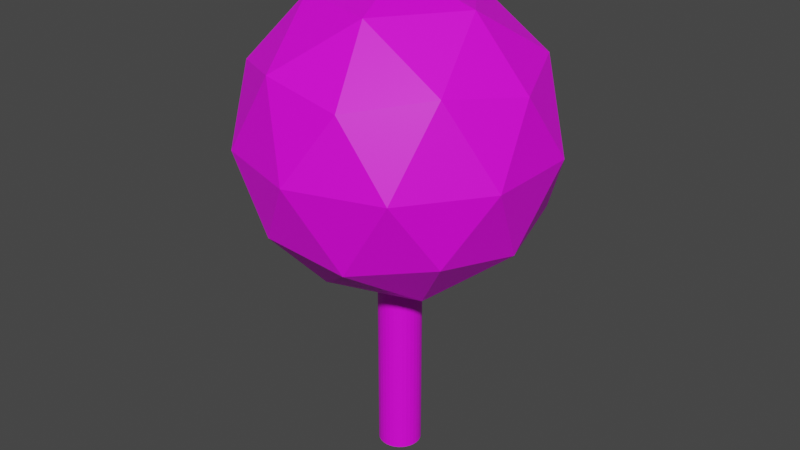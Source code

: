 # Source: tree1.blend  (saved by Blender 2.92.15; exported with 4.5.12 LTS)
import bpy
from mathutils import Matrix  # noqa: F401  (used for matrix-valued properties, if any)

bpy.ops.wm.read_factory_settings(use_empty=True)
scene = bpy.context.scene
scene.name = 'Scene'

# ---- collections
col_collection = bpy.data.collections.new('Collection'); scene.collection.children.link(col_collection)

# ---- images (referenced by path relative to the original .blend; pixels are not part of the script)
import os
ASSET_DIR = os.environ.get("B2B_ASSET_DIR", "")  # directory of the original .blend (textures are referenced by path, not embedded)
HERE = os.path.dirname(os.path.abspath(__file__))  # packed textures are extracted next to this script under _unpacked/

def load_image(name, relpath, width, height, colorspace="sRGB"):
    """Load a texture the original file referenced (path relative to the .blend, or extracted next to this script)."""
    p = next((c for c in (os.path.join(HERE, relpath), os.path.join(ASSET_DIR, relpath)) if relpath and os.path.exists(c)), "")
    if p:
        img = bpy.data.images.load(p, check_existing=True)
        img.name = name
    else:  # same state as the original file: an image datablock whose file is absent (Cycles renders it pink)
        img = bpy.data.images.new(name, width, height)
        img.source = "FILE"
        img.filepath = "//" + (relpath or name)
    img.colorspace_settings.name = colorspace
    return img
img_tree1_png = load_image('tree1.png', 'tree1.png', 1024, 1024, 'sRGB')

# ---- materials (node trees are filled in below, after node groups)
mat_material_001 = bpy.data.materials.new('Material.001')
mat_material_001.use_transparent_shadow = False

# ---- material node trees
mat_material_001.use_nodes = True; mat_material_001.node_tree.nodes.clear()
_N = mat_material_001.node_tree.nodes; _L = mat_material_001.node_tree.links
n0 = _N.new('ShaderNodeBsdfPrincipled'); n0.name = 'Principled BSDF'; n0.location = (10, 300)
n0.distribution = 'GGX'
n0.subsurface_method = 'BURLEY'
n0.inputs[3].default_value = 1.45
n0.inputs[27].default_value = (0.0, 0.0, 0.0, 1.0)
n0.inputs[28].default_value = 1.0
n1 = _N.new('ShaderNodeOutputMaterial'); n1.name = 'Material Output'; n1.location = (300, 300)
n2 = _N.new('ShaderNodeTexImage'); n2.name = 'Image Texture'; n2.location = (-342, 315)
n2.image = img_tree1_png
_L.new(n0.outputs[0], n1.inputs[0])
_L.new(n2.outputs[0], n0.inputs[0])
n1.is_active_output = True

# ---- world
world_world = bpy.data.worlds.new('World'); scene.world = world_world
world_world.use_nodes = True; world_world.node_tree.nodes.clear()
_N = world_world.node_tree.nodes; _L = world_world.node_tree.links
n0 = _N.new('ShaderNodeOutputWorld'); n0.name = 'World Output'; n0.location = (300, 300)
n1 = _N.new('ShaderNodeBackground'); n1.name = 'Background'; n1.location = (10, 300)
n1.inputs[0].default_value = (0.05088, 0.05088, 0.05088, 1.0)
_L.new(n1.outputs[0], n0.inputs[0])
n0.is_active_output = True
world_world.color = (0.05088, 0.05088, 0.05088)
world_world.use_sun_shadow = False
world_world.sun_shadow_jitter_overblur = 0.0

# ---- meshes
me_circle = bpy.data.meshes.new('Circle')
me_circle.from_pydata([(0.0, 1.0, 0.0), (-0.1951, 0.9808, 0.0), (-0.3827, 0.9239, 0.0), (-0.5556, 0.8315, 0.0), (-0.7071, 0.7071, 0.0), (-0.8315, 0.5556, 0.0), (-0.9239, 0.3827, 0.0), (-0.9808, 0.1951, 0.0), (-1.0, 7.55e-08, 0.0), (-0.9808, -0.1951, 0.0), (-0.9239, -0.3827, 0.0), (-0.8315, -0.5556, 0.0), (-0.7071, -0.7071, 0.0), (-0.5556, -0.8315, 0.0), (-0.3827, -0.9239, 0.0), (-0.1951, -0.9808, 0.0), (3.258e-07, -1.0, 0.0), (0.1951, -0.9808, 0.0), (0.3827, -0.9239, 0.0), (0.5556, -0.8315, 0.0), (0.7071, -0.7071, 0.0), (0.8315, -0.5556, 0.0), (0.9239, -0.3827, 0.0), (0.9808, -0.1951, 0.0), (1.0, 9.656e-07, 0.0), (0.9808, 0.1951, 0.0), (0.9239, 0.3827, 0.0), (0.8315, 0.5556, 0.0), (0.7071, 0.7071, 0.0), (0.5556, 0.8315, 0.0), (0.3827, 0.9239, 0.0), (0.1951, 0.9808, 0.0), (0.0, 1.0, 0.0), (-0.1951, 0.9808, 0.0), (-0.3827, 0.9239, 0.0), (-0.5556, 0.8315, 0.0), (-0.7071, 0.7071, 0.0), (-0.8315, 0.5556, 0.0), (-0.9239, 0.3827, 0.0), (-0.9808, 0.1951, 0.0), (-1.0, 7.55e-08, 0.0), (-0.9808, -0.1951, 0.0), (-0.9239, -0.3827, 0.0), (-0.8315, -0.5556, 0.0), (-0.7071, -0.7071, 0.0), (-0.5556, -0.8315, 0.0), (-0.3827, -0.9239, 0.0), (-0.1951, -0.9808, 0.0), (3.258e-07, -1.0, 0.0), (0.1951, -0.9808, 0.0), (0.3827, -0.9239, 0.0), (0.5556, -0.8315, 0.0), (0.7071, -0.7071, 0.0), (0.8315, -0.5556, 0.0), (0.9239, -0.3827, 0.0), (0.9808, -0.1951, 0.0), (1.0, 9.656e-07, 0.0), (0.9808, 0.1951, 0.0), (0.9239, 0.3827, 0.0), (0.8315, 0.5556, 0.0), (0.7071, 0.7071, 0.0), (0.5556, 0.8315, 0.0), (0.3827, 0.9239, 0.0), (0.1951, 0.9808, 0.0), (0.0, 1.0, 0.0), (-0.1951, 0.9808, 0.0), (-0.3827, 0.9239, 0.0), (-0.5556, 0.8315, 0.0), (-0.7071, 0.7071, 0.0), (-0.8315, 0.5556, 0.0), (-0.9239, 0.3827, 0.0), (-0.9808, 0.1951, 0.0), (-1.0, 7.55e-08, 0.0), (-0.9808, -0.1951, 0.0), (-0.9239, -0.3827, 0.0), (-0.8315, -0.5556, 0.0), (-0.7071, -0.7071, 0.0), (-0.5556, -0.8315, 0.0), (-0.3827, -0.9239, 0.0), (-0.1951, -0.9808, 0.0), (3.258e-07, -1.0, 0.0), (0.1951, -0.9808, 0.0), (0.3827, -0.9239, 0.0), (0.5556, -0.8315, 0.0), (0.7071, -0.7071, 0.0), (0.8315, -0.5556, 0.0), (0.9239, -0.3827, 0.0), (0.9808, -0.1951, 0.0), (1.0, 9.656e-07, 0.0), (0.9808, 0.1951, 0.0), (0.9239, 0.3827, 0.0), (0.8315, 0.5556, 0.0), (0.7071, 0.7071, 0.0), (0.5556, 0.8315, 0.0), (0.3827, 0.9239, 0.0), (0.1951, 0.9808, 0.0), (0.0, 1.0, 0.0), (-0.1951, 0.9808, 0.0), (-0.3827, 0.9239, 0.0), (-0.5556, 0.8315, 0.0), (-0.7071, 0.7071, 0.0), (-0.8315, 0.5556, 0.0), (-0.9239, 0.3827, 0.0), (-0.9808, 0.1951, 0.0), (-1.0, 7.55e-08, 0.0), (-0.9808, -0.1951, 0.0), (-0.9239, -0.3827, 0.0), (-0.8315, -0.5556, 0.0), (-0.7071, -0.7071, 0.0), (-0.5556, -0.8315, 0.0), (-0.3827, -0.9239, 0.0), (-0.1951, -0.9808, 0.0), (3.258e-07, -1.0, 0.0), (0.1951, -0.9808, 0.0), (0.3827, -0.9239, 0.0), (0.5556, -0.8315, 0.0), (0.7071, -0.7071, 0.0), (0.8315, -0.5556, 0.0), (0.9239, -0.3827, 0.0), (0.9808, -0.1951, 0.0), (1.0, 9.656e-07, 0.0), (0.9808, 0.1951, 0.0), (0.9239, 0.3827, 0.0), (0.8315, 0.5556, 0.0), (0.7071, 0.7071, 0.0), (0.5556, 0.8315, 0.0), (0.3827, 0.9239, 0.0), (0.1951, 0.9808, 0.0), (0.0, 1.0, 11.0), (-0.1951, 0.9808, 11.0), (-0.3827, 0.9239, 11.0), (-0.5556, 0.8315, 11.0), (-0.7071, 0.7071, 11.0), (-0.8315, 0.5556, 11.0), (-0.9239, 0.3827, 11.0), (-0.9808, 0.1951, 11.0), (-1.0, 7.55e-08, 11.0), (-0.9808, -0.1951, 11.0), (-0.9239, -0.3827, 11.0), (-0.8315, -0.5556, 11.0), (-0.7071, -0.7071, 11.0), (-0.5556, -0.8315, 11.0), (-0.3827, -0.9239, 11.0), (-0.1951, -0.9808, 11.0), (3.258e-07, -1.0, 11.0), (0.1951, -0.9808, 11.0), (0.3827, -0.9239, 11.0), (0.5556, -0.8315, 11.0), (0.7071, -0.7071, 11.0), (0.8315, -0.5556, 11.0), (0.9239, -0.3827, 11.0), (0.9808, -0.1951, 11.0), (1.0, 9.656e-07, 11.0), (0.9808, 0.1951, 11.0), (0.9239, 0.3827, 11.0), (0.8315, 0.5556, 11.0), (0.7071, 0.7071, 11.0), (0.5556, 0.8315, 11.0), (0.3827, 0.9239, 11.0), (0.1951, 0.9808, 11.0)], [], [(19, 18, 50, 51), (6, 5, 37, 38), (20, 19, 51, 52), (7, 6, 38, 39), (21, 20, 52, 53), (8, 7, 39, 40), (22, 21, 53, 54), (9, 8, 40, 41), (23, 22, 54, 55), (10, 9, 41, 42), (24, 23, 55, 56), (11, 10, 42, 43), (25, 24, 56, 57), (12, 11, 43, 44), (26, 25, 57, 58), (13, 12, 44, 45), (27, 26, 58, 59), (14, 13, 45, 46), (1, 0, 32, 33), (28, 27, 59, 60), (15, 14, 46, 47), (2, 1, 33, 34), (29, 28, 60, 61), (16, 15, 47, 48), (3, 2, 34, 35), (30, 29, 61, 62), (17, 16, 48, 49), (4, 3, 35, 36), (31, 30, 62, 63), (18, 17, 49, 50), (5, 4, 36, 37), (0, 31, 63, 32), (46, 45, 77, 78), (33, 32, 64, 65), (60, 59, 91, 92), (47, 46, 78, 79), (34, 33, 65, 66), (61, 60, 92, 93), (48, 47, 79, 80), (35, 34, 66, 67), (62, 61, 93, 94), (49, 48, 80, 81), (36, 35, 67, 68), (63, 62, 94, 95), (50, 49, 81, 82), (37, 36, 68, 69), (32, 63, 95, 64), (51, 50, 82, 83), (38, 37, 69, 70), (52, 51, 83, 84), (39, 38, 70, 71), (53, 52, 84, 85), (40, 39, 71, 72), (54, 53, 85, 86), (41, 40, 72, 73), (55, 54, 86, 87), (42, 41, 73, 74), (56, 55, 87, 88), (43, 42, 74, 75), (57, 56, 88, 89), (44, 43, 75, 76), (58, 57, 89, 90), (45, 44, 76, 77), (59, 58, 90, 91), (81, 80, 112, 113), (68, 67, 99, 100), (95, 94, 126, 127), (82, 81, 113, 114), (69, 68, 100, 101), (64, 95, 127, 96), (83, 82, 114, 115), (70, 69, 101, 102), (84, 83, 115, 116), (71, 70, 102, 103), (85, 84, 116, 117), (72, 71, 103, 104), (86, 85, 117, 118), (73, 72, 104, 105), (87, 86, 118, 119), (74, 73, 105, 106), (88, 87, 119, 120), (75, 74, 106, 107), (89, 88, 120, 121), (76, 75, 107, 108), (90, 89, 121, 122), (77, 76, 108, 109), (91, 90, 122, 123), (78, 77, 109, 110), (65, 64, 96, 97), (92, 91, 123, 124), (79, 78, 110, 111), (66, 65, 97, 98), (93, 92, 124, 125), (80, 79, 111, 112), (67, 66, 98, 99), (94, 93, 125, 126), (116, 115, 147, 148), (103, 102, 134, 135), (117, 116, 148, 149), (104, 103, 135, 136), (118, 117, 149, 150), (105, 104, 136, 137), (119, 118, 150, 151), (106, 105, 137, 138), (120, 119, 151, 152), (107, 106, 138, 139), (121, 120, 152, 153), (108, 107, 139, 140), (122, 121, 153, 154), (109, 108, 140, 141), (123, 122, 154, 155), (110, 109, 141, 142), (97, 96, 128, 129), (124, 123, 155, 156), (111, 110, 142, 143), (98, 97, 129, 130), (125, 124, 156, 157), (112, 111, 143, 144), (99, 98, 130, 131), (126, 125, 157, 158), (113, 112, 144, 145), (100, 99, 131, 132), (127, 126, 158, 159), (114, 113, 145, 146), (101, 100, 132, 133), (96, 127, 159, 128), (115, 114, 146, 147), (102, 101, 133, 134)])
_uv = me_circle.uv_layers.new(name='UVMap')
_uv.uv.foreach_set('vector', [0.5827, 0.4387, 0.5827, 0.4387, 0.5827, 0.4387, 0.5827, 0.4387, 0.5827, 0.4387, 0.5827, 0.4387, 0.5827, 0.4387, 0.5827, 0.4387, 0.5827, 0.4387, 0.5827, 0.4387, 0.5827, 0.4387, 0.5827, 0.4387, 0.5827, 0.4387, 0.5827, 0.4387, 0.5827, 0.4387, 0.5827, 0.4387, 0.5827, 0.4387, 0.5827, 0.4387, 0.5827, 0.4387, 0.5827, 0.4387, 0.5827, 0.4387, 0.5827, 0.4387, 0.5827, 0.4387, 0.5827, 0.4387, 0.5827, 0.4387, 0.5827, 0.4387, 0.5827, 0.4387, 0.5827, 0.4387, 0.5827, 0.4387, 0.5827, 0.4387, 0.5827, 0.4387, 0.5827, 0.4387, 0.5827, 0.4387, 0.5827, 0.4387, 0.5827, 0.4387, 0.5827, 0.4387, 0.5827, 0.4387, 0.5827, 0.4387, 0.5827, 0.4387, 0.5827, 0.4387, 0.5827, 0.4387, 0.5827, 0.4387, 0.5827, 0.4387, 0.5827, 0.4387, 0.5827, 0.4387, 0.5827, 0.4387, 0.5827, 0.4387, 0.5827, 0.4387, 0.5827, 0.4387, 0.5827, 0.4387, 0.5827, 0.4387, 0.5827, 0.4387, 0.5827, 0.4387, 0.5827, 0.4387, 0.5827, 0.4387, 0.5827, 0.4387, 0.5827, 0.4387, 0.5827, 0.4387, 0.5827, 0.4387, 0.5827, 0.4387, 0.5827, 0.4387, 0.5827, 0.4387, 0.5827, 0.4387, 0.5827, 0.4387, 0.5827, 0.4387, 0.5827, 0.4387, 0.5827, 0.4387, 0.5827, 0.4387, 0.5827, 0.4387, 0.5827, 0.4387, 0.5827, 0.4387, 0.5827, 0.4387, 0.5827, 0.4387, 0.5827, 0.4387, 0.5827, 0.4387, 0.5827, 0.4387, 0.5827, 0.4387, 0.5827, 0.4387, 0.5827, 0.4387, 0.5827, 0.4387, 0.5827, 0.4387, 0.5827, 0.4387, 0.5827, 0.4387, 0.5827, 0.4387, 0.5827, 0.4387, 0.5827, 0.4387, 0.5827, 0.4387, 0.5827, 0.4387, 0.5827, 0.4387, 0.5827, 0.4387, 0.5827, 0.4387, 0.5827, 0.4387, 0.5827, 0.4387, 0.5827, 0.4387, 0.5827, 0.4387, 0.5827, 0.4387, 0.5827, 0.4387, 0.5827, 0.4387, 0.5827, 0.4387, 0.5827, 0.4387, 0.5827, 0.4387, 0.5827, 0.4387, 0.5827, 0.4387, 0.5827, 0.4387, 0.5827, 0.4387, 0.5827, 0.4387, 0.5827, 0.4387, 0.5827, 0.4387, 0.5827, 0.4387, 0.5827, 0.4387, 0.5827, 0.4387, 0.5827, 0.4387, 0.5827, 0.4387, 0.5827, 0.4387, 0.5827, 0.4387, 0.5827, 0.4387, 0.5827, 0.4387, 0.5827, 0.4387, 0.5827, 0.4387, 0.5827, 0.4387, 0.5827, 0.4387, 0.5827, 0.4387, 0.5827, 0.4387, 0.5827, 0.4387, 0.5827, 0.4387, 0.5827, 0.4387, 0.5827, 0.4387, 0.5827, 0.4387, 0.5827, 0.4387, 0.5827, 0.4387, 0.5827, 0.4387, 0.5827, 0.4387, 0.5827, 0.4387, 0.5827, 0.4387, 0.5827, 0.4387, 0.5827, 0.4387, 0.5827, 0.4387, 0.5827, 0.4387, 0.5827, 0.4387, 0.5827, 0.4387, 0.5827, 0.4387, 0.5827, 0.4387, 0.5827, 0.4387, 0.5827, 0.4387, 0.5827, 0.4387, 0.5827, 0.4387, 0.5827, 0.4387, 0.5827, 0.4387, 0.5827, 0.4387, 0.5827, 0.4387, 0.5827, 0.4387, 0.5827, 0.4387, 0.5827, 0.4387, 0.5827, 0.4387, 0.5827, 0.4387, 0.5827, 0.4387, 0.5827, 0.4387, 0.5827, 0.4387, 0.5827, 0.4387, 0.5827, 0.4387, 0.5827, 0.4387, 0.5827, 0.4387, 0.5827, 0.4387, 0.5827, 0.4387, 0.5827, 0.4387, 0.5827, 0.4387, 0.5827, 0.4387, 0.5827, 0.4387, 0.5827, 0.4387, 0.5827, 0.4387, 0.5827, 0.4387, 0.5827, 0.4387, 0.5827, 0.4387, 0.5827, 0.4387, 0.5827, 0.4387, 0.5827, 0.4387, 0.5827, 0.4387, 0.5827, 0.4387, 0.5827, 0.4387, 0.5827, 0.4387, 0.5827, 0.4387, 0.5827, 0.4387, 0.5827, 0.4387, 0.5827, 0.4387, 0.5827, 0.4387, 0.5827, 0.4387, 0.5827, 0.4387, 0.5827, 0.4387, 0.5827, 0.4387, 0.5827, 0.4387, 0.5827, 0.4387, 0.5827, 0.4387, 0.5827, 0.4387, 0.5827, 0.4387, 0.5827, 0.4387, 0.5827, 0.4387, 0.5827, 0.4387, 0.5827, 0.4387, 0.5827, 0.4387, 0.5827, 0.4387, 0.5827, 0.4387, 0.5827, 0.4387, 0.5827, 0.4387, 0.5827, 0.4387, 0.5827, 0.4387, 0.5827, 0.4387, 0.5827, 0.4387, 0.5827, 0.4387, 0.5827, 0.4387, 0.5827, 0.4387, 0.5827, 0.4387, 0.5827, 0.4387, 0.5827, 0.4387, 0.5827, 0.4387, 0.5827, 0.4387, 0.5827, 0.4387, 0.5827, 0.4387, 0.5827, 0.4387, 0.5827, 0.4387, 0.5827, 0.4387, 0.5827, 0.4387, 0.5827, 0.4387, 0.5827, 0.4387, 0.5827, 0.4387, 0.5827, 0.4387, 0.5827, 0.4387, 0.5827, 0.4387, 0.5827, 0.4387, 0.5827, 0.4387, 0.5827, 0.4387, 0.5827, 0.4387, 0.5827, 0.4387, 0.5827, 0.4387, 0.5827, 0.4387, 0.5827, 0.4387, 0.5827, 0.4387, 0.5827, 0.4387, 0.5827, 0.4387, 0.5827, 0.4387, 0.5827, 0.4387, 0.5827, 0.4387, 0.5827, 0.4387, 0.5827, 0.4387, 0.5827, 0.4387, 0.5827, 0.4387, 0.5827, 0.4387, 0.5827, 0.4387, 0.5827, 0.4387, 0.5827, 0.4387, 0.5827, 0.4387, 0.5827, 0.4387, 0.5827, 0.4387, 0.5827, 0.4387, 0.5827, 0.4387, 0.5827, 0.4387, 0.5827, 0.4387, 0.5827, 0.4387, 0.5827, 0.4387, 0.5827, 0.4387, 0.5827, 0.4387, 0.5827, 0.4387, 0.5827, 0.4387, 0.5827, 0.4387, 0.5827, 0.4387, 0.5827, 0.4387, 0.5827, 0.4387, 0.5827, 0.4387, 0.5827, 0.4387, 0.5827, 0.4387, 0.5827, 0.4387, 0.5827, 0.4387, 0.5827, 0.4387, 0.5827, 0.4387, 0.5827, 0.4387, 0.5827, 0.4387, 0.5827, 0.4387, 0.5827, 0.4387, 0.5827, 0.4387, 0.5827, 0.4387, 0.5827, 0.4387, 0.5827, 0.4387, 0.5827, 0.4387, 0.5827, 0.4387, 0.5827, 0.4387, 0.5827, 0.4387, 0.5827, 0.4387, 0.5827, 0.4387, 0.5827, 0.4387, 0.5827, 0.4387, 0.5827, 0.4387, 0.5827, 0.4387, 0.5827, 0.4387, 0.5827, 0.4387, 0.5827, 0.4387, 0.5827, 0.4387, 0.5827, 0.4387, 0.5827, 0.4387, 0.5827, 0.4387, 0.5827, 0.4387, 0.5827, 0.4387, 0.5827, 0.4387, 0.5827, 0.4387, 0.5827, 0.4387, 0.5827, 0.4387, 0.5827, 0.4387, 0.5827, 0.4387, 0.5827, 0.4387, 0.5827, 0.4387, 0.5827, 0.4387, 0.5827, 0.4387, 0.5827, 0.4387, 0.5827, 0.4387, 0.5827, 0.4387, 0.5827, 0.4387, 0.5827, 0.4387, 0.5827, 0.4387, 0.5827, 0.4387, 0.5827, 0.4387, 0.5827, 0.4387, 0.5827, 0.4387, 0.5827, 0.4387, 0.5827, 0.4387, 0.5827, 0.4387, 0.5827, 0.4387, 0.5827, 0.4387, 0.5827, 0.4387, 0.5827, 0.4387, 0.5827, 0.4387, 0.5827, 0.4387, 0.5827, 0.4387, 0.5827, 0.4387, 0.5827, 0.4387, 0.5827, 0.4387, 0.5827, 0.4387, 0.5827, 0.4387, 0.5827, 0.4387, 0.5827, 0.4387, 0.5827, 0.4387, 0.5827, 0.4387, 0.5827, 0.4387, 0.5827, 0.4387, 0.5827, 0.4387, 0.5827, 0.4387, 0.5827, 0.4387, 0.5827, 0.4387, 0.5827, 0.4387, 0.5827, 0.4387, 0.5827, 0.4387, 0.5827, 0.4387, 0.5827, 0.4387, 0.5827, 0.4387, 0.5827, 0.4387, 0.5827, 0.4387, 0.5827, 0.4387, 0.5827, 0.4387, 0.5827, 0.4387, 0.5827, 0.4387, 0.5827, 0.4387, 0.5827, 0.4387, 0.5827, 0.4387, 0.5827, 0.4387, 0.5827, 0.4387, 0.5827, 0.4387, 0.5827, 0.4387, 0.5827, 0.4387, 0.5827, 0.4387, 0.5827, 0.4387, 0.5827, 0.4387, 0.5827, 0.4387, 0.5827, 0.4387, 0.5827, 0.4387, 0.5827, 0.4387, 0.5827, 0.4387, 0.5827, 0.4387, 0.5827, 0.4387, 0.5827, 0.4387, 0.5827, 0.4387, 0.5827, 0.4387, 0.5827, 0.4387, 0.5827, 0.4387, 0.5827, 0.4387, 0.5827, 0.4387, 0.5827, 0.4387, 0.5827, 0.4387, 0.2246, 7.349e-09, 0.2411, 8.788e-09, 0.2411, 1.0, 0.2246, 1.0, 0.3124, 3.836e-09, 0.3299, 5.365e-09, 0.3299, 1.0, 0.3124, 1.0, 0.2071, 5.821e-09, 0.2246, 7.349e-09, 0.2246, 1.0, 0.2071, 1.0, 0.2959, 2.397e-09, 0.3124, 3.836e-09, 0.3124, 1.0, 0.2959, 1.0, 0.1893, 4.263e-09, 0.2071, 5.821e-09, 0.2071, 1.0, 0.1893, 1.0, 0.2811, 1.102e-09, 0.2959, 2.397e-09, 0.2959, 1.0, 0.2811, 1.0, 0.1718, 2.735e-09, 0.1893, 4.263e-09, 0.1893, 1.0, 0.1718, 1.0, 0.2685, 0.0, 0.2811, 1.102e-09, 0.2811, 1.0, 0.2685, 1.0, 0.1554, 1.295e-09, 0.1718, 2.735e-09, 0.1718, 1.0, 0.1554, 1.0, 0.497, 8.788e-09, 0.5118, 1.008e-08, 0.5118, 1.0, 0.497, 1.0, 0.1405, 0.0, 0.1554, 1.295e-09, 0.1554, 1.0, 0.1405, 1.0, 0.4805, 7.349e-09, 0.497, 8.788e-09, 0.497, 1.0, 0.4805, 1.0, 0.1279, 1.119e-08, 0.1405, 1.229e-08, 0.1405, 1.0, 0.1279, 1.0, 0.463, 5.821e-09, 0.4805, 7.349e-09, 0.4805, 1.0, 0.463, 1.0, 0.1131, 9.89e-09, 0.1279, 1.119e-08, 0.1279, 1.0, 0.1131, 1.0, 0.4452, 4.263e-09, 0.463, 5.821e-09, 0.463, 1.0, 0.4452, 1.0, 0.0126, 1.102e-09, 0.02742, 2.397e-09, 0.02742, 1.0, 0.0126, 1.0, 0.09666, 8.451e-09, 0.1131, 9.89e-09, 0.1131, 1.0, 0.09666, 1.0, 0.4277, 2.735e-09, 0.4452, 4.263e-09, 0.4452, 1.0, 0.4277, 1.0, 5.96e-08, 0.0, 0.0126, 1.102e-09, 0.0126, 1.0, 0.0, 1.0, 0.07918, 6.923e-09, 0.09666, 8.451e-09, 0.09666, 1.0, 0.07918, 1.0, 0.4113, 1.295e-09, 0.4277, 2.735e-09, 0.4277, 1.0, 0.4113, 1.0, 0.3816, 9.89e-09, 0.3964, 1.119e-08, 0.3964, 1.0, 0.3816, 1.0, 0.06136, 5.365e-09, 0.07918, 6.923e-09, 0.07918, 1.0, 0.06136, 1.0, 0.3964, 0.0, 0.4113, 1.295e-09, 0.4113, 1.0, 0.3964, 1.0, 0.3652, 8.451e-09, 0.3816, 9.89e-09, 0.3816, 1.0, 0.3652, 1.0, 0.04388, 3.836e-09, 0.06136, 5.365e-09, 0.06136, 1.0, 0.04388, 1.0, 0.2559, 1.008e-08, 0.2685, 1.119e-08, 0.2685, 1.0, 0.2559, 1.0, 0.3477, 6.923e-09, 0.3652, 8.451e-09, 0.3652, 1.0, 0.3477, 1.0, 0.02742, 2.397e-09, 0.04388, 3.836e-09, 0.04388, 1.0, 0.02742, 1.0, 0.2411, 8.788e-09, 0.2559, 1.008e-08, 0.2559, 1.0, 0.2411, 1.0, 0.3299, 5.365e-09, 0.3477, 6.923e-09, 0.3477, 1.0, 0.3299, 1.0])
me_circle.materials.append(mat_material_001)
me_circle.use_remesh_fix_poles = True
me_circle.use_remesh_preserve_attributes = False
me_circle.use_mirror_vertex_groups = False
me_circle.update()
me_icosphere = bpy.data.meshes.new('Icosphere')
me_icosphere.from_pydata([(0.0, 0.0, -1.0), (0.7236, -0.5257, -0.4472), (-0.2764, -0.8506, -0.4472), (-0.8944, 0.0, -0.4472), (-0.2764, 0.8506, -0.4472), (0.7236, 0.5257, -0.4472), (0.2764, -0.8506, 0.4472), (-0.7236, -0.5257, 0.4472), (-0.7236, 0.5257, 0.4472), (0.2764, 0.8506, 0.4472), (0.8944, 0.0, 0.4472), (0.0, 0.0, 1.0), (-0.1625, -0.5, -0.8507), (0.4253, -0.309, -0.8507), (0.2629, -0.809, -0.5257), (0.8506, 0.0, -0.5257), (0.4253, 0.309, -0.8507), (-0.5257, 0.0, -0.8507), (-0.6882, -0.5, -0.5257), (-0.1625, 0.5, -0.8507), (-0.6882, 0.5, -0.5257), (0.2629, 0.809, -0.5257), (0.9511, -0.309, 0.0), (0.9511, 0.309, 0.0), (0.0, -1.0, 0.0), (0.5878, -0.809, 0.0), (-0.9511, -0.309, 0.0), (-0.5878, -0.809, 0.0), (-0.5878, 0.809, 0.0), (-0.9511, 0.309, 0.0), (0.5878, 0.809, 0.0), (0.0, 1.0, 0.0), (0.6882, -0.5, 0.5257), (-0.2629, -0.809, 0.5257), (-0.8506, 0.0, 0.5257), (-0.2629, 0.809, 0.5257), (0.6882, 0.5, 0.5257), (0.1625, -0.5, 0.8507), (0.5257, 0.0, 0.8507), (-0.4253, -0.309, 0.8507), (-0.4253, 0.309, 0.8507), (0.1625, 0.5, 0.8507)], [], [(0, 13, 12), (1, 13, 15), (0, 12, 17), (0, 17, 19), (0, 19, 16), (1, 15, 22), (2, 14, 24), (3, 18, 26), (4, 20, 28), (5, 21, 30), (1, 22, 25), (2, 24, 27), (3, 26, 29), (4, 28, 31), (5, 30, 23), (6, 32, 37), (7, 33, 39), (8, 34, 40), (9, 35, 41), (10, 36, 38), (38, 41, 11), (38, 36, 41), (36, 9, 41), (41, 40, 11), (41, 35, 40), (35, 8, 40), (40, 39, 11), (40, 34, 39), (34, 7, 39), (39, 37, 11), (39, 33, 37), (33, 6, 37), (37, 38, 11), (37, 32, 38), (32, 10, 38), (23, 36, 10), (23, 30, 36), (30, 9, 36), (31, 35, 9), (31, 28, 35), (28, 8, 35), (29, 34, 8), (29, 26, 34), (26, 7, 34), (27, 33, 7), (27, 24, 33), (24, 6, 33), (25, 32, 6), (25, 22, 32), (22, 10, 32), (30, 31, 9), (30, 21, 31), (21, 4, 31), (28, 29, 8), (28, 20, 29), (20, 3, 29), (26, 27, 7), (26, 18, 27), (18, 2, 27), (24, 25, 6), (24, 14, 25), (14, 1, 25), (22, 23, 10), (22, 15, 23), (15, 5, 23), (16, 21, 5), (16, 19, 21), (19, 4, 21), (19, 20, 4), (19, 17, 20), (17, 3, 20), (17, 18, 3), (17, 12, 18), (12, 2, 18), (15, 16, 5), (15, 13, 16), (13, 0, 16), (12, 14, 2), (12, 13, 14), (13, 1, 14)])
_uv = me_icosphere.uv_layers.new(name='UVMap')
_uv.uv.foreach_set('vector', [0.6285, 0.5012, 0.6589, 0.5666, 0.5861, 0.5534, 0.6959, 0.6217, 0.6589, 0.5666, 0.7401, 0.5666, 0.6285, 0.5012, 0.5861, 0.5534, 0.5827, 0.4743, 0.6285, 0.5012, 0.5827, 0.4743, 0.6534, 0.4387, 0.6285, 0.5012, 0.6534, 0.4387, 0.7004, 0.4958, 0.6959, 0.6217, 0.7401, 0.5666, 0.7571, 0.6242, 0.6428, 0.1861, 0.6211, 0.2237, 0.5827, 0.1572, 0.7638, 0.1162, 0.7069, 0.1573, 0.7069, 0.07512, 0.6275, 0.8712, 0.6996, 0.8684, 0.6555, 0.9377, 0.6428, 0.4011, 0.5827, 0.3723, 0.6357, 0.3312, 0.8404, 0.994, 0.7943, 0.9406, 0.8754, 0.9377, 0.6428, 0.1861, 0.5827, 0.1572, 0.6357, 0.1162, 0.7638, 0.1162, 0.7069, 0.07512, 0.7689, 0.04974, 0.6275, 0.8712, 0.6555, 0.9377, 0.5833, 0.9218, 0.6428, 0.4011, 0.6357, 0.3312, 0.7069, 0.3723, 0.9035, 0.8712, 0.8314, 0.8684, 0.8764, 0.8097, 0.7666, 0.7472, 0.7345, 0.8097, 0.7004, 0.7526, 0.6959, 0.6267, 0.7401, 0.6818, 0.6589, 0.6818, 0.6428, 0.2613, 0.6211, 0.2237, 0.6978, 0.2237, 0.7638, 0.3312, 0.7069, 0.2901, 0.7689, 0.2648, 0.5827, 0.7741, 0.5861, 0.695, 0.6285, 0.7472, 0.7689, 0.2648, 0.7069, 0.2901, 0.6978, 0.2237, 0.7069, 0.2901, 0.6428, 0.2613, 0.6978, 0.2237, 0.5861, 0.695, 0.6589, 0.6818, 0.6285, 0.7472, 0.5861, 0.695, 0.6257, 0.6242, 0.6589, 0.6818, 0.6257, 0.6242, 0.6959, 0.6267, 0.6589, 0.6818, 0.6589, 0.6818, 0.7004, 0.7526, 0.6285, 0.7472, 0.6589, 0.6818, 0.7401, 0.6818, 0.7004, 0.7526, 0.7401, 0.6818, 0.7666, 0.7472, 0.7004, 0.7526, 0.7004, 0.7526, 0.6534, 0.8097, 0.6285, 0.7472, 0.7004, 0.7526, 0.7345, 0.8097, 0.6534, 0.8097, 0.9483, 0.8427, 0.9035, 0.8712, 0.8764, 0.8097, 0.6534, 0.8097, 0.5827, 0.7741, 0.6285, 0.7472, 0.8764, 0.8097, 0.8314, 0.8684, 0.7953, 0.8126, 0.8314, 0.8684, 0.7655, 0.8761, 0.7953, 0.8126, 0.7069, 0.3723, 0.7069, 0.2901, 0.7638, 0.3312, 0.7069, 0.3723, 0.6357, 0.3312, 0.7069, 0.2901, 0.6357, 0.3312, 0.6428, 0.2613, 0.7069, 0.2901, 0.5827, 0.2901, 0.6211, 0.2237, 0.6428, 0.2613, 0.5833, 0.9218, 0.6555, 0.9377, 0.6204, 0.994, 0.6555, 0.9377, 0.6905, 0.994, 0.6204, 0.994, 0.7571, 0.6242, 0.7401, 0.6818, 0.6959, 0.6267, 0.7689, 0.04974, 0.7069, 0.07512, 0.6978, 0.00867, 0.7069, 0.07512, 0.6428, 0.04632, 0.6978, 0.00867, 0.6357, 0.1162, 0.5827, 0.07512, 0.6428, 0.04632, 0.6357, 0.1162, 0.5827, 0.1572, 0.5827, 0.07512, 0.9477, 0.9218, 0.9035, 0.8712, 0.9483, 0.8427, 0.8754, 0.9377, 0.8314, 0.8684, 0.9035, 0.8712, 0.8754, 0.9377, 0.7943, 0.9406, 0.8314, 0.8684, 0.7943, 0.9406, 0.7655, 0.8761, 0.8314, 0.8684, 0.6357, 0.3312, 0.5827, 0.2901, 0.6428, 0.2613, 0.6357, 0.3312, 0.5827, 0.3723, 0.5827, 0.2901, 0.5827, 0.8427, 0.6275, 0.8712, 0.5833, 0.9218, 0.6555, 0.9377, 0.7367, 0.9406, 0.6905, 0.994, 0.6555, 0.9377, 0.6996, 0.8684, 0.7367, 0.9406, 0.6996, 0.8684, 0.7655, 0.8761, 0.7367, 0.9406, 0.7069, 0.07512, 0.6357, 0.1162, 0.6428, 0.04632, 0.7069, 0.07512, 0.7069, 0.1573, 0.6357, 0.1162, 0.7069, 0.1573, 0.6428, 0.1861, 0.6357, 0.1162, 0.9477, 0.9218, 0.8754, 0.9377, 0.9035, 0.8712, 0.9477, 0.9218, 0.9106, 0.994, 0.8754, 0.9377, 0.9106, 0.994, 0.8404, 0.994, 0.8754, 0.9377, 0.7689, 0.3977, 0.7069, 0.3723, 0.7638, 0.3312, 0.7689, 0.3977, 0.6978, 0.4387, 0.7069, 0.3723, 0.6978, 0.4387, 0.6428, 0.4011, 0.7069, 0.3723, 0.7004, 0.4958, 0.7345, 0.4387, 0.7666, 0.5012, 0.7004, 0.4958, 0.6534, 0.4387, 0.7345, 0.4387, 0.6546, 0.8097, 0.6275, 0.8712, 0.5827, 0.8427, 0.6546, 0.8097, 0.6996, 0.8684, 0.6275, 0.8712, 0.6546, 0.8097, 0.7357, 0.8126, 0.6996, 0.8684, 0.7357, 0.8126, 0.7655, 0.8761, 0.6996, 0.8684, 0.7689, 0.1826, 0.7069, 0.1573, 0.7638, 0.1162, 0.7689, 0.1826, 0.6978, 0.2237, 0.7069, 0.1573, 0.6978, 0.2237, 0.6428, 0.1861, 0.7069, 0.1573, 0.7401, 0.5666, 0.7004, 0.4958, 0.7666, 0.5012, 0.7401, 0.5666, 0.6589, 0.5666, 0.7004, 0.4958, 0.6589, 0.5666, 0.6285, 0.5012, 0.7004, 0.4958, 0.6978, 0.2237, 0.6211, 0.2237, 0.6428, 0.1861, 0.5861, 0.5534, 0.6589, 0.5666, 0.6257, 0.6242, 0.6589, 0.5666, 0.6959, 0.6217, 0.6257, 0.6242])
me_icosphere.materials.append(mat_material_001)
me_icosphere.use_remesh_fix_poles = True
me_icosphere.use_remesh_preserve_attributes = False
me_icosphere.use_mirror_vertex_groups = False
me_icosphere.update()

# ---- objects
ob_circle = bpy.data.objects.new('Circle', me_circle)
ob_icosphere = bpy.data.objects.new('Icosphere', me_icosphere)

# ---- transforms, parenting, visibility, modifiers, constraints
ob_circle.location = (0.0, 0.0, 0.0)
ob_circle.lineart.crease_threshold = 0.0
ob_icosphere.location = (0.0, 0.0, 15.5)
ob_icosphere.scale = (7.0, 7.0, 7.0)
ob_icosphere.lineart.crease_threshold = 0.0

# ---- collection membership
col_collection.objects.link(ob_circle)
col_collection.objects.link(ob_icosphere)

# ---- scene / render settings (as saved in the file)
scene.frame_start = 1; scene.frame_end = 250; scene.frame_set(1)
scene.render.engine = 'BLENDER_EEVEE_NEXT'
scene.cycles.use_denoising = False
scene.cycles.samples = 128
scene.cycles.sampling_pattern = 'TABULATED_SOBOL'
scene.cycles.use_adaptive_sampling = False
scene.cycles.use_light_tree = False
scene.view_settings.view_transform = 'Filmic'
bpy.context.view_layer.update()

# ---- added for rendering (the .blend has no active camera and no usable light): camera, sun
cam_auto = bpy.data.cameras.new('AutoCamera')
cam_auto.lens = 50.0
cam_auto.sensor_width = 36.0
cam_auto.clip_end = 1000.0
ob_auto_camera = bpy.data.objects.new('AutoCamera', cam_auto)
scene.collection.objects.link(ob_auto_camera)
ob_auto_camera.location = (27.4393, -32.9272, 33.2015)
ob_auto_camera.rotation_euler = (1.09748, -7.21219e-08, 0.694738)
scene.camera = ob_auto_camera
light_auto_sun = bpy.data.lights.new('AutoSun', 'SUN')
light_auto_sun.energy = 3.0
light_auto_sun.angle = 0.0523599
ob_auto_sun = bpy.data.objects.new('AutoSun', light_auto_sun)
scene.collection.objects.link(ob_auto_sun)
ob_auto_sun.rotation_euler = (0.872665, 0.174533, 0.523599)
bpy.context.view_layer.update()
